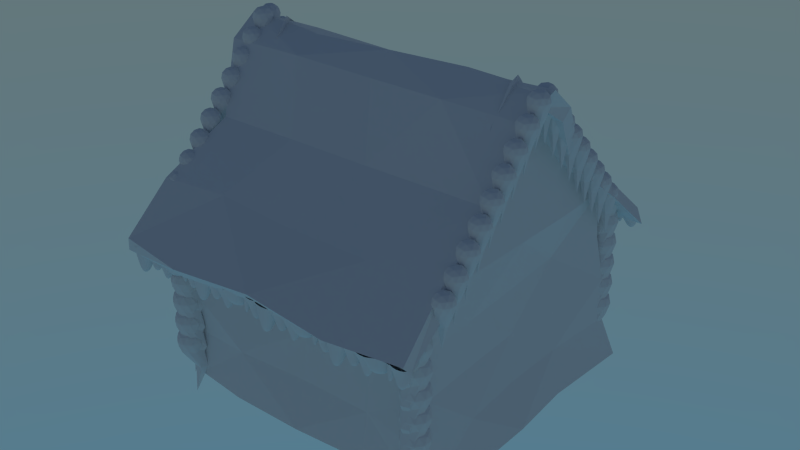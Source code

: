 # Source: house.blend  (saved by Blender 2.74.0; exported with 4.5.12 LTS)
import bpy
from mathutils import Matrix  # noqa: F401  (used for matrix-valued properties, if any)

bpy.ops.wm.read_factory_settings(use_empty=True)
scene = bpy.context.scene
scene.name = 'Scene'

# ---- collections
col_collection_1 = bpy.data.collections.new('Collection 1'); scene.collection.children.link(col_collection_1)
col_collection_2 = bpy.data.collections.new('Collection 2'); scene.collection.children.link(col_collection_2)

# ---- world
world_world = bpy.data.worlds.new('World'); scene.world = world_world
world_world.use_nodes = True; world_world.node_tree.nodes.clear()
_N = world_world.node_tree.nodes; _L = world_world.node_tree.links
n0 = _N.new('ShaderNodeOutputWorld'); n0.name = 'World Output'; n0.location = (300, 300)
n1 = _N.new('ShaderNodeBackground'); n1.name = 'Background'; n1.location = (10, 300)
n2 = _N.new('ShaderNodeTexSky'); n2.name = 'Sky Texture'; n2.location = (-190, 300)
n2.sky_type = 'HOSEK_WILKIE'
n2.sun_elevation = 1.571
_L.new(n1.outputs[0], n0.inputs[0])
_L.new(n2.outputs[0], n1.inputs[0])
n0.is_active_output = True
world_world.color = (0.05088, 0.05088, 0.05088)
world_world.use_sun_shadow = False
world_world.sun_shadow_jitter_overblur = 0.0
world_world.cycles.sampling_method = 'MANUAL'
world_world.cycles.sample_map_resolution = 256

# ---- meshes
me_plane_001 = bpy.data.meshes.new('Plane.001')
me_plane_001.from_pydata([(-0.4803, 0.5, -1.811), (-0.4803, -0.5, -1.922), (0.4803, -0.5, -1.977), (0.4803, 0.5, -1.9), (0.9452, -0.5, -1.961), (-0.4803, -1.0, -2.005), (-0.9181, 0.5057, -1.935), (0.4803, 1.0, -1.945), (0.8849, 0.5, -1.93), (-1.034, -0.5, -1.978), (0.4803, 2.24e-07, -1.89), (0.4803, -1.0, -2.06), (-0.4803, 1.0, -1.945), (-0.4803, 2.218e-07, -1.869), (1.07e-07, -0.5, -1.921), (1.033e-07, 0.5, -1.86), (0.9778, -1.022, -1.998), (-1.161, -1.003, -2.059), (0.9129, 1.0, -1.961), (-0.9169, 1.0, -1.91), (0.888, 2.554e-07, -1.929), (-0.9901, 2.879e-07, -1.978), (1.155e-07, -1.0, -2.06), (1.085e-07, 1.0, -1.945), (1.037e-07, 2.216e-07, -1.866), (0.4421, 1.7, -1.855), (-0.4398, 1.7, -1.855), (0.001133, 1.7, -1.855), (0.2297, 2.155, -1.783), (-0.2435, 2.106, -1.781), (-0.009116, 2.183, -1.801), (0.03709, 2.465, -1.761), (-0.07768, 2.453, -1.76), (-0.008267, 2.532, -1.794), (0.5, 0.5, 0.9166), (0.5, -0.5, 1.028), (-0.5, -0.5, 1.082), (-0.5, 0.5, 1.005), (-1.082, -0.5, 1.05), (0.5, -1.0, 1.11), (0.8895, 0.5029, 1.101), (-0.5, 1.0, 1.05), (-1.0, 0.5, 0.9884), (0.865, -0.5, 1.074), (-0.5, -7.513e-08, 0.9952), (-0.5, -1.0, 1.166), (0.5, 1.0, 1.05), (0.5, -7.354e-08, 0.9741), (0.0, -0.5, 1.027), (0.0, 0.5, 0.965), (-1.074, -1.0, 1.222), (0.8914, -1.005, 1.055), (-1.0, 1.0, 0.9507), (0.865, 1.0, 1.222), (-0.9838, -3.677e-08, 1.059), (0.8928, 4.15e-07, 1.111), (0.0, -1.0, 1.166), (0.0, 1.0, 1.05), (0.0, -7.337e-08, 0.9718), (-0.4602, 1.7, 0.9604), (0.4578, 1.7, 0.9604), (-0.001179, 1.7, 0.9604), (-0.2391, 2.155, 0.8881), (0.2535, 2.106, 0.8861), (0.00949, 2.183, 0.9064), (-0.03861, 2.465, 0.8659), (0.08086, 2.453, 0.8654), (0.008605, 2.532, 0.899), (0.7749, 0.5, -1.178), (0.85, -0.5, -1.178), (0.8866, -0.5, 0.4224), (0.8346, 0.5, 0.4224), (0.9057, -1.0, -1.178), (0.865, 1.0, 0.4224), (0.828, 3.495e-08, 0.4224), (0.9432, -1.0, 0.4224), (0.865, 1.0, -1.178), (0.8138, 2.035e-07, -1.178), (0.8493, -0.5, -0.3776), (0.8076, 0.5, -0.3776), (0.9432, -1.0, -0.3776), (0.865, 1.0, -0.3776), (0.8122, 1.192e-07, -0.3776), (-1.067, 0.5, 0.4224), (-1.019, -0.5, 0.4224), (-1.055, -0.5, -1.178), (-1.003, 0.5, -1.178), (-1.074, -1.0, 0.4224), (-1.034, 1.0, -1.178), (-0.9965, 2.036e-07, -1.178), (-1.112, -1.0, -1.178), (-1.034, 1.0, 0.4224), (-1.068, 3.518e-08, 0.4224), (-1.018, -0.5, -0.3776), (-0.9761, 0.5, -0.3776), (-1.112, -1.0, -0.3776), (-1.034, 1.0, -0.3776), (-1.067, 1.194e-07, -0.3776)], [], [(0, 15, 24, 13), (0, 13, 21, 6), (0, 6, 19, 12), (0, 12, 23, 15), (1, 14, 22, 5), (1, 5, 17, 9), (1, 9, 21, 13), (1, 13, 24, 14), (2, 4, 16, 11), (2, 11, 22, 14), (2, 14, 24, 10), (2, 10, 20, 4), (3, 8, 20, 10), (3, 10, 24, 15), (3, 15, 23, 7), (3, 7, 18, 8), (23, 12, 26, 27), (7, 23, 27, 25), (27, 26, 29, 30), (25, 27, 30, 28), (7, 25, 18), (12, 19, 26), (30, 29, 32, 33), (28, 30, 33, 31), (34, 49, 58, 47), (34, 47, 55, 40), (34, 40, 53, 46), (34, 46, 57, 49), (35, 48, 56, 39), (35, 39, 51, 43), (35, 43, 55, 47), (35, 47, 58, 48), (36, 38, 50, 45), (36, 45, 56, 48), (36, 48, 58, 44), (36, 44, 54, 38), (37, 42, 54, 44), (37, 44, 58, 49), (37, 49, 57, 41), (37, 41, 52, 42), (57, 46, 60, 61), (41, 57, 61, 59), (61, 60, 63, 64), (59, 61, 64, 62), (41, 59, 52), (46, 53, 60), (64, 63, 66, 67), (62, 64, 67, 65), (68, 79, 82, 77), (69, 4, 20, 77), (68, 76, 81, 79), (69, 78, 80, 72), (68, 77, 20, 8), (69, 77, 82, 78), (70, 74, 55, 43), (70, 75, 80, 78), (70, 78, 82, 74), (70, 43, 51, 75), (71, 40, 55, 74), (71, 74, 82, 79), (71, 79, 81, 73), (83, 42, 52, 91), (83, 94, 97, 92), (85, 9, 17, 90), (68, 8, 18, 76), (83, 91, 96, 94), (84, 93, 95, 87), (84, 87, 50, 38), (84, 38, 54, 92), (84, 92, 97, 93), (69, 72, 16, 4), (85, 90, 95, 93), (85, 93, 97, 89), (85, 89, 21, 9), (86, 6, 21, 89), (86, 89, 97, 94), (86, 94, 96, 88), (86, 88, 19, 6), (71, 73, 53, 40), (83, 92, 54, 42)])
me_plane_001.use_remesh_preserve_volume = False
me_plane_001.use_remesh_preserve_attributes = False
me_plane_001.use_mirror_vertex_groups = False
me_plane_001.update()
me_plane = bpy.data.meshes.new('Plane')
me_plane.from_pydata([(0.7984, 0.4792, 0.3503), (0.839, -0.7515, 1.491), (-0.7992, -0.6746, 1.5), (-0.8246, 0.503, 0.3438), (-1.547, -0.728, 1.519), (0.839, -1.308, 2.124), (1.598, 0.4376, 0.2845), (-0.7992, 0.6805, 0.0), (-1.656, 0.4854, 0.3224), (1.556, -0.7283, 1.434), (-0.4834, -0.1683, 0.8577), (-0.8246, -1.249, 2.195), (0.839, 0.716, -0.0008677), (1.151, -0.1989, 0.8204), (0.0072, -0.7527, 1.489), (0.0072, 0.4607, 0.2923), (-1.598, -1.264, 2.042), (1.598, -1.264, 2.042), (-1.656, 0.716, -0.0008677), (1.598, 0.6805, 0.0), (-1.343, -0.182, 0.8411), (1.593, -0.1955, 0.8246), (-2.983e-17, -1.208, 2.11), (-8.209e-17, 0.6805, 0.0), (0.3241, -0.2023, 0.8163), (0.7602, 0.4529, -0.3374), (0.7992, -0.7295, -1.433), (-0.8246, -0.6944, -1.562), (-0.7992, 0.4758, -0.3312), (-1.493, -0.707, -1.46), (0.839, -1.308, -2.126), (1.671, 0.4632, -0.297), (-0.8246, 0.716, -0.0008677), (-1.598, 0.4589, -0.3106), (1.556, -0.7283, -1.434), (-1.137, -0.1683, -0.8594), (-0.8246, -1.249, -2.197), (0.7992, 0.6805, 0.0), (1.099, -0.1986, -0.7891), (0.0072, -0.7527, -1.491), (-3.088e-17, 0.4352, -0.2817), (-1.656, -1.308, -2.126), (1.598, -1.264, -2.042), (-1.656, 0.716, -0.0008677), (1.671, 0.716, -0.0008677), (-1.563, -0.182, -0.8428), (1.523, -0.1953, -0.7931), (-2.983e-17, -1.208, -2.11), (-8.209e-17, 0.6805, 0.0), (-4.423e-17, -0.2018, -0.7852), (0.761, 0.3409, 0.2233), (0.7974, -0.8528, 1.331), (-0.7991, -0.7991, 1.399), (-0.8018, 0.3603, 0.2205), (-1.48, -0.8285, 1.357), (0.795, -1.387, 1.939), (1.593, 0.3238, 0.1722), (-0.8265, 0.5795, -0.09623), (-1.594, 0.3409, 0.2026), (1.627, -0.8769, 1.384), (-0.4449, -0.282, 0.7114), (-0.8214, -1.377, 2.088), (0.7992, 0.5531, -0.09679), (1.151, -0.3138, 0.6999), (-0.006997, -0.8562, 1.333), (0.005681, 0.3429, 0.1747), (-1.641, -1.431, 2.013), (1.598, -1.384, 1.936), (-1.654, 0.5773, -0.09299), (1.594, 0.553, -0.09665), (-1.28, -0.2941, 0.6948), (1.521, -0.3058, 0.6774), (-0.00855, -1.333, 2.012), (0.006529, 0.5826, -0.1006), (0.3201, -0.3182, 0.6969), (0.7992, 0.3625, -0.2332), (0.7974, -0.8528, -1.331), (-0.8245, -0.8239, -1.457), (-0.8274, 0.3827, -0.2304), (-1.48, -0.8285, -1.357), (0.795, -1.387, -1.939), (1.665, 0.3448, -0.1801), (-0.8265, 0.5795, 0.09449), (-1.652, 0.3626, -0.2117), (1.627, -0.8769, -1.386), (-1.098, -0.282, -0.7114), (-0.7961, -1.33, -2.007), (0.839, 0.5834, 0.09987), (1.099, -0.309, -0.6733), (-8.261e-05, -0.8834, -1.388), (0.005681, 0.3429, -0.1764), (-1.584, -1.382, -1.935), (1.671, -1.433, -2.016), (-1.596, 0.5472, 0.08851), (1.594, 0.553, 0.09665), (-1.554, -0.2984, -0.724), (1.521, -0.3058, -0.6774), (-0.00855, -1.333, -2.012), (-0.0006446, 0.5523, 0.0958), (0.003185, -0.3182, -0.6986)], [], [(0, 15, 24, 13), (0, 13, 21, 6), (0, 6, 19, 12), (0, 12, 23, 15), (1, 14, 22, 5), (1, 5, 17, 9), (1, 9, 21, 13), (1, 13, 24, 14), (2, 4, 16, 11), (2, 11, 22, 14), (2, 14, 24, 10), (2, 10, 20, 4), (3, 8, 20, 10), (3, 10, 24, 15), (3, 15, 23, 7), (3, 7, 18, 8), (25, 38, 49, 40), (25, 31, 46, 38), (25, 37, 44, 31), (25, 40, 48, 37), (26, 30, 47, 39), (26, 34, 42, 30), (26, 38, 46, 34), (26, 39, 49, 38), (27, 36, 41, 29), (27, 39, 47, 36), (27, 35, 49, 39), (27, 29, 45, 35), (28, 35, 45, 33), (28, 40, 49, 35), (28, 32, 48, 40), (28, 33, 43, 32), (63, 74, 65, 50), (56, 71, 63, 50), (62, 69, 56, 50), (65, 73, 62, 50), (55, 72, 64, 51), (59, 67, 55, 51), (63, 71, 59, 51), (64, 74, 63, 51), (61, 66, 54, 52), (64, 72, 61, 52), (60, 74, 64, 52), (54, 70, 60, 52), (60, 70, 58, 53), (65, 74, 60, 53), (57, 73, 65, 53), (58, 68, 57, 53), (90, 99, 88, 75), (88, 96, 81, 75), (81, 94, 87, 75), (87, 98, 90, 75), (89, 97, 80, 76), (80, 92, 84, 76), (84, 96, 88, 76), (88, 99, 89, 76), (79, 91, 86, 77), (86, 97, 89, 77), (89, 99, 85, 77), (85, 95, 79, 77), (83, 95, 85, 78), (85, 99, 90, 78), (90, 98, 82, 78), (82, 93, 83, 78), (4, 20, 70, 54), (16, 4, 54, 66), (5, 22, 72, 55), (17, 5, 55, 67), (6, 21, 71, 56), (19, 6, 56, 69), (7, 23, 73, 57), (18, 7, 57, 68), (8, 18, 68, 58), (20, 8, 58, 70), (9, 17, 67, 59), (21, 9, 59, 71), (11, 16, 66, 61), (22, 11, 61, 72), (12, 19, 69, 62), (23, 12, 62, 73), (45, 29, 79, 95), (29, 41, 91, 79), (47, 30, 80, 97), (30, 42, 92, 80), (46, 31, 81, 96), (31, 44, 94, 81), (48, 32, 82, 98), (32, 43, 93, 82), (43, 33, 83, 93), (33, 45, 95, 83), (42, 34, 84, 92), (34, 46, 96, 84), (41, 36, 86, 91), (36, 47, 97, 86), (44, 37, 87, 94), (37, 48, 98, 87)])
me_plane.use_remesh_preserve_volume = False
me_plane.use_remesh_preserve_attributes = False
me_plane.use_mirror_vertex_groups = False
me_plane.update()
me_icosphere_007 = bpy.data.meshes.new('Icosphere.007')
me_icosphere_007.from_pydata([(-0.1216, -0.7294, -2.796), (0.3775, 0.6853, -1.16), (-0.09127, -0.8092, -0.2817), (0.3446, 0.2694, -1.384), (-0.1435, -0.2951, -1.665), (0.8371, -0.21, -0.4407), (-0.2154, -1.106, -2.053), (0.2992, -0.9384, -2.053), (0.8033, 0.749, -0.6745), (-0.6988, 0.217, -0.5538), (0.2992, -0.3972, -2.053), (-0.5335, -0.6678, -2.053), (0.1061, 0.578, -2.422), (-0.2154, -0.23, -2.053), (-0.1459, 1.013, -0.7444), (-0.2176, 2.039, -0.9175), (0.01552, 1.35, -2.675), (-0.8822, 1.615, -0.9003), (0.8674, 1.737, -0.8376), (0.9059, 0.6409, -0.5704), (-0.182, 1.077, -1.717), (0.343, 1.189, -1.649), (-0.1552, 0.265, -0.4851), (-0.1391, 0.3132, -0.8173), (0.3806, 1.664, -1.393), (-0.4688, 1.483, -1.504), (-0.684, -0.4368, -0.8173), (-0.1211, 1.846, -1.303), (0.7426, 0.02671, -0.8173), (0.7426, -1.171, -0.7329), (-0.1391, -1.559, -0.8849), (-0.09505, 1.067, -1.303), (-0.3656, 0.5268, -1.257), (-0.226, 2.708, -1.262), (-0.08841, 2.689, -2.266), (-0.8906, 2.284, -1.245), (0.8545, 2.568, -0.3915), (0.8975, 1.31, -0.915), (-0.1904, 1.746, -2.062), (0.3349, 1.797, -1.791), (-0.1636, 0.934, -0.8298), (0.3732, 2.232, -1.596), (-0.4772, 2.152, -1.848), (-0.1295, 2.515, -1.648), (-0.1348, 2.47, -1.457), (0.1194, 2.553, -1.457), (0.1194, 2.82, -1.457), (-0.2918, 2.686, -1.457), (-0.1348, 2.903, -1.457), (-0.09706, 3.171, -0.8468), (-0.3661, 2.8, -0.8467), (0.3383, 3.029, -0.8468), (0.3383, 2.572, -0.8468), (-0.09706, 2.43, -0.8468), (0.1559, 4.118, -1.231), (0.322, 3.694, -1.226), (-0.1192, 2.542, -0.4782), (0.291, 3.303, -1.436), (-0.1683, 2.771, -1.701), (0.7546, 2.851, -0.5484), (0.7228, 3.754, -0.7684), (-0.691, 3.253, -0.6548), (0.06655, 3.593, -2.413), (-0.1706, 4.002, -0.8342), (-0.1228, 4.054, -1.36), (-0.3774, 3.545, -1.317), (0.771, 5.466, -0.5021)], [], [(0, 7, 6), (0, 6, 11), (0, 11, 13), (0, 13, 10), (3, 12, 1), (12, 31, 1), (4, 3, 5, 2), (1, 31, 14, 8), (31, 32, 9, 14), (3, 1, 8, 5), (7, 0, 10), (32, 4, 2, 9), (16, 21, 20), (12, 4, 32), (16, 20, 25), (16, 25, 27), (16, 27, 24), (10, 13, 23, 28), (13, 11, 26, 23), (7, 10, 28, 29), (20, 21, 19, 22), (24, 27, 15, 18), (6, 7, 29, 30), (21, 24, 18, 19), (11, 6, 30, 26), (25, 20, 22, 17), (21, 16, 24), (12, 3, 4), (27, 25, 17, 15), (12, 32, 31), (34, 47, 48), (34, 48, 46), (34, 44, 47), (34, 45, 44), (38, 39, 37, 40), (41, 43, 33, 36), (39, 41, 36, 37), (42, 38, 40, 35), (41, 39, 38, 42, 43), (43, 42, 35, 33), (45, 34, 46), (46, 48, 49, 51), (48, 47, 50, 49), (45, 46, 51, 52), (44, 45, 52, 53), (47, 44, 53, 50), (57, 62, 55), (62, 64, 55), (58, 57, 59, 56), (55, 64, 63, 60), (64, 65, 61, 63), (57, 55, 60, 59), (65, 58, 56, 61), (62, 58, 65), (62, 57, 58), (62, 65, 64)])
me_icosphere_007.use_remesh_preserve_volume = False
me_icosphere_007.use_remesh_preserve_attributes = False
me_icosphere_007.use_mirror_vertex_groups = False
me_icosphere_007.update()
me_icosphere_005 = bpy.data.meshes.new('Icosphere.005')
me_icosphere_005.from_pydata([(-0.1216, -0.7294, -2.796), (0.3775, 0.6853, -1.16), (-0.09127, -0.8092, -0.2817), (0.3446, 0.2694, -1.384), (-0.1435, -0.2951, -1.665), (0.8371, -0.21, -0.4407), (-0.2154, -1.106, -2.053), (0.2992, -0.9384, -2.053), (0.8033, 0.749, -0.6745), (-0.6988, 0.217, -0.5538), (0.2992, -0.3972, -2.053), (-0.5335, -0.6678, -2.053), (0.1061, 0.578, -2.422), (-0.2154, -0.23, -2.053), (-0.1459, 1.013, -0.7444), (-0.2176, 2.039, -0.9175), (0.01552, 1.35, -2.675), (-0.8822, 1.615, -0.9003), (0.8674, 1.737, -0.8376), (0.9059, 0.6409, -0.5704), (-0.182, 1.077, -1.717), (0.343, 1.189, -1.649), (-0.1552, 0.265, -0.4851), (-0.1391, 0.3132, -0.8173), (0.3806, 1.664, -1.393), (-0.4688, 1.483, -1.504), (-0.684, -0.4368, -0.8173), (-0.1211, 1.846, -1.303), (0.7426, 0.02671, -0.8173), (0.7426, -1.171, -0.7329), (-0.1391, -1.559, -0.8849), (-0.09505, 1.067, -1.303), (-0.3656, 0.5268, -1.257), (-0.226, 2.708, -1.262), (-0.08841, 2.689, -2.266), (-0.8906, 2.284, -1.245), (0.8545, 2.568, -0.3915), (0.8975, 1.31, -0.915), (-0.1904, 1.746, -2.062), (0.3349, 1.797, -1.791), (-0.1636, 0.934, -0.8298), (0.3732, 2.232, -1.596), (-0.4772, 2.152, -1.848), (-0.1295, 2.515, -1.648), (-0.1348, 2.47, -1.457), (0.1194, 2.553, -1.457), (0.1194, 2.82, -1.457), (-0.2918, 2.686, -1.457), (-0.1348, 2.903, -1.457), (-0.09706, 3.171, -0.8468), (-0.3661, 2.8, -0.8467), (0.3383, 3.029, -0.8468), (0.3383, 2.572, -0.8468), (-0.09706, 2.43, -0.8468), (0.1559, 4.118, -1.231), (0.322, 3.694, -1.226), (-0.1192, 2.542, -0.4782), (0.291, 3.303, -1.436), (-0.1683, 2.771, -1.701), (0.7546, 2.851, -0.5484), (0.7228, 3.754, -0.7684), (-0.691, 3.253, -0.6548), (0.06655, 3.593, -2.413), (-0.1706, 4.002, -0.8342), (-0.1228, 4.054, -1.36), (-0.3774, 3.545, -1.317), (0.771, 5.466, -0.5021)], [], [(0, 7, 6), (0, 6, 11), (0, 11, 13), (0, 13, 10), (3, 12, 1), (12, 31, 1), (4, 3, 5, 2), (1, 31, 14, 8), (31, 32, 9, 14), (3, 1, 8, 5), (7, 0, 10), (32, 4, 2, 9), (16, 21, 20), (12, 4, 32), (16, 20, 25), (16, 25, 27), (16, 27, 24), (10, 13, 23, 28), (13, 11, 26, 23), (7, 10, 28, 29), (20, 21, 19, 22), (24, 27, 15, 18), (6, 7, 29, 30), (21, 24, 18, 19), (11, 6, 30, 26), (25, 20, 22, 17), (21, 16, 24), (12, 3, 4), (27, 25, 17, 15), (12, 32, 31), (34, 47, 48), (34, 48, 46), (34, 44, 47), (34, 45, 44), (38, 39, 37, 40), (41, 43, 33, 36), (39, 41, 36, 37), (42, 38, 40, 35), (41, 39, 38, 42, 43), (43, 42, 35, 33), (45, 34, 46), (46, 48, 49, 51), (48, 47, 50, 49), (45, 46, 51, 52), (44, 45, 52, 53), (47, 44, 53, 50), (57, 62, 55), (62, 64, 55), (58, 57, 59, 56), (55, 64, 63, 60), (64, 65, 61, 63), (57, 55, 60, 59), (65, 58, 56, 61), (62, 58, 65), (62, 57, 58), (62, 65, 64)])
me_icosphere_005.use_remesh_preserve_volume = False
me_icosphere_005.use_remesh_preserve_attributes = False
me_icosphere_005.use_mirror_vertex_groups = False
me_icosphere_005.update()
me_icosphere_004 = bpy.data.meshes.new('Icosphere.004')
me_icosphere_004.from_pydata([(-0.1279, -0.006065, -4.279), (0.7176, -0.526, -0.5551), (-0.2824, -0.8509, -0.5551), (-0.9004, -0.0002851, -0.5551), (-0.2824, 0.8504, -0.5551), (0.7176, 0.5254, -0.5551), (0.2764, -0.8506, 0.4472), (-0.7236, -0.5257, 0.4472), (-0.7236, 0.5257, 0.4472), (0.2764, 0.8506, 0.4472), (0.8944, 0.0, 0.4472), (0.0, 0.0, 1.0), (-0.2154, -0.4413, -2.053), (0.2992, -0.274, -2.053), (0.2502, -0.8096, -0.7537), (0.8379, -0.0006025, -0.7537), (0.2992, 0.2671, -2.053), (-0.5335, -0.003471, -2.053), (-0.7009, -0.5006, -0.7537), (-0.2154, 0.4343, -2.053), (-0.7009, 0.4994, -0.7537), (0.2502, 0.8084, -0.7537), (0.9511, -0.309, 0.0), (0.9511, 0.309, 0.0), (0.0, -1.0, 0.0), (0.5878, -0.809, 0.0), (-0.9511, -0.309, 0.0), (-0.5878, -0.809, 0.0), (-0.5878, 0.809, 0.0), (-0.9511, 0.309, 0.0), (0.5878, 0.809, 0.0), (0.0, 1.0, 0.0), (0.6882, -0.5, 0.5257), (-0.2629, -0.809, 0.5257), (-0.8506, 0.0, 0.5257), (-0.2629, 0.809, 0.5257), (0.6882, 0.5, 0.5257), (0.1625, -0.5, 0.8507), (0.5257, 0.0, 0.8507), (-0.4253, -0.309, 0.8507), (-0.4253, 0.309, 0.8507), (0.1625, 0.5, 0.8507)], [], [(0, 13, 12), (1, 13, 15), (0, 12, 17), (0, 17, 19), (0, 19, 16), (1, 15, 22), (2, 14, 24), (3, 18, 26), (4, 20, 28), (5, 21, 30), (1, 22, 25), (2, 24, 27), (3, 26, 29), (4, 28, 31), (5, 30, 23), (6, 32, 37), (7, 33, 39), (8, 34, 40), (9, 35, 41), (10, 36, 38), (38, 41, 11), (38, 36, 41), (36, 9, 41), (41, 40, 11), (41, 35, 40), (35, 8, 40), (40, 39, 11), (40, 34, 39), (34, 7, 39), (39, 37, 11), (39, 33, 37), (33, 6, 37), (37, 38, 11), (37, 32, 38), (32, 10, 38), (23, 36, 10), (23, 30, 36), (30, 9, 36), (31, 35, 9), (31, 28, 35), (28, 8, 35), (29, 34, 8), (29, 26, 34), (26, 7, 34), (27, 33, 7), (27, 24, 33), (24, 6, 33), (25, 32, 6), (25, 22, 32), (22, 10, 32), (30, 31, 9), (30, 21, 31), (21, 4, 31), (28, 29, 8), (28, 20, 29), (20, 3, 29), (26, 27, 7), (26, 18, 27), (18, 2, 27), (24, 25, 6), (24, 14, 25), (14, 1, 25), (22, 23, 10), (22, 15, 23), (15, 5, 23), (16, 21, 5), (16, 19, 21), (19, 4, 21), (19, 20, 4), (19, 17, 20), (17, 3, 20), (17, 18, 3), (17, 12, 18), (12, 2, 18), (15, 16, 5), (15, 13, 16), (13, 0, 16), (12, 14, 2), (12, 13, 14), (13, 1, 14)])
me_icosphere_004.use_remesh_preserve_volume = False
me_icosphere_004.use_remesh_preserve_attributes = False
me_icosphere_004.use_mirror_vertex_groups = False
me_icosphere_004.update()
me_icosphere_003 = bpy.data.meshes.new('Icosphere.003')
me_icosphere_003.from_pydata([(-0.1279, -0.006065, -4.279), (0.7176, -0.526, -0.5551), (-0.2824, -0.8509, -0.5551), (-0.9004, -0.0002851, -0.5551), (-0.2824, 0.8504, -0.5551), (0.7176, 0.5254, -0.5551), (0.2764, -0.8506, 0.4472), (-0.7236, -0.5257, 0.4472), (-0.7236, 0.5257, 0.4472), (0.2764, 0.8506, 0.4472), (0.8944, 0.0, 0.4472), (0.0, 0.0, 1.0), (-0.2154, -0.4413, -2.053), (0.2992, -0.274, -2.053), (0.2502, -0.8096, -0.7537), (0.8379, -0.0006025, -0.7537), (0.2992, 0.2671, -2.053), (-0.5335, -0.003471, -2.053), (-0.7009, -0.5006, -0.7537), (-0.2154, 0.4343, -2.053), (-0.7009, 0.4994, -0.7537), (0.2502, 0.8084, -0.7537), (0.9511, -0.309, 0.0), (0.9511, 0.309, 0.0), (0.0, -1.0, 0.0), (0.5878, -0.809, 0.0), (-0.9511, -0.309, 0.0), (-0.5878, -0.809, 0.0), (-0.5878, 0.809, 0.0), (-0.9511, 0.309, 0.0), (0.5878, 0.809, 0.0), (0.0, 1.0, 0.0), (0.6882, -0.5, 0.5257), (-0.2629, -0.809, 0.5257), (-0.8506, 0.0, 0.5257), (-0.2629, 0.809, 0.5257), (0.6882, 0.5, 0.5257), (0.1625, -0.5, 0.8507), (0.5257, 0.0, 0.8507), (-0.4253, -0.309, 0.8507), (-0.4253, 0.309, 0.8507), (0.1625, 0.5, 0.8507)], [], [(0, 13, 12), (1, 13, 15), (0, 12, 17), (0, 17, 19), (0, 19, 16), (1, 15, 22), (2, 14, 24), (3, 18, 26), (4, 20, 28), (5, 21, 30), (1, 22, 25), (2, 24, 27), (3, 26, 29), (4, 28, 31), (5, 30, 23), (6, 32, 37), (7, 33, 39), (8, 34, 40), (9, 35, 41), (10, 36, 38), (38, 41, 11), (38, 36, 41), (36, 9, 41), (41, 40, 11), (41, 35, 40), (35, 8, 40), (40, 39, 11), (40, 34, 39), (34, 7, 39), (39, 37, 11), (39, 33, 37), (33, 6, 37), (37, 38, 11), (37, 32, 38), (32, 10, 38), (23, 36, 10), (23, 30, 36), (30, 9, 36), (31, 35, 9), (31, 28, 35), (28, 8, 35), (29, 34, 8), (29, 26, 34), (26, 7, 34), (27, 33, 7), (27, 24, 33), (24, 6, 33), (25, 32, 6), (25, 22, 32), (22, 10, 32), (30, 31, 9), (30, 21, 31), (21, 4, 31), (28, 29, 8), (28, 20, 29), (20, 3, 29), (26, 27, 7), (26, 18, 27), (18, 2, 27), (24, 25, 6), (24, 14, 25), (14, 1, 25), (22, 23, 10), (22, 15, 23), (15, 5, 23), (16, 21, 5), (16, 19, 21), (19, 4, 21), (19, 20, 4), (19, 17, 20), (17, 3, 20), (17, 18, 3), (17, 12, 18), (12, 2, 18), (15, 16, 5), (15, 13, 16), (13, 0, 16), (12, 14, 2), (12, 13, 14), (13, 1, 14)])
me_icosphere_003.use_remesh_preserve_volume = False
me_icosphere_003.use_remesh_preserve_attributes = False
me_icosphere_003.use_mirror_vertex_groups = False
me_icosphere_003.update()
me_icosphere_002 = bpy.data.meshes.new('Icosphere.002')
me_icosphere_002.from_pydata([(-0.1279, -0.006065, -4.279), (0.7176, -0.526, -0.5551), (-0.2824, -0.8509, -0.5551), (-0.9004, -0.0002851, -0.5551), (-0.2824, 0.8504, -0.5551), (0.7176, 0.5254, -0.5551), (0.2764, -0.8506, 0.4472), (-0.7236, -0.5257, 0.4472), (-0.7236, 0.5257, 0.4472), (0.2764, 0.8506, 0.4472), (0.8944, 0.0, 0.4472), (0.0, 0.0, 1.0), (-0.2154, -0.4413, -2.053), (0.2992, -0.274, -2.053), (0.2502, -0.8096, -0.7537), (0.8379, -0.0006025, -0.7537), (0.2992, 0.2671, -2.053), (-0.5335, -0.003471, -2.053), (-0.7009, -0.5006, -0.7537), (-0.2154, 0.4343, -2.053), (-0.7009, 0.4994, -0.7537), (0.2502, 0.8084, -0.7537), (0.9511, -0.309, 0.0), (0.9511, 0.309, 0.0), (0.0, -1.0, 0.0), (0.5878, -0.809, 0.0), (-0.9511, -0.309, 0.0), (-0.5878, -0.809, 0.0), (-0.5878, 0.809, 0.0), (-0.9511, 0.309, 0.0), (0.5878, 0.809, 0.0), (0.0, 1.0, 0.0), (0.6882, -0.5, 0.5257), (-0.2629, -0.809, 0.5257), (-0.8506, 0.0, 0.5257), (-0.2629, 0.809, 0.5257), (0.6882, 0.5, 0.5257), (0.1625, -0.5, 0.8507), (0.5257, 0.0, 0.8507), (-0.4253, -0.309, 0.8507), (-0.4253, 0.309, 0.8507), (0.1625, 0.5, 0.8507)], [], [(0, 13, 12), (1, 13, 15), (0, 12, 17), (0, 17, 19), (0, 19, 16), (1, 15, 22), (2, 14, 24), (3, 18, 26), (4, 20, 28), (5, 21, 30), (1, 22, 25), (2, 24, 27), (3, 26, 29), (4, 28, 31), (5, 30, 23), (6, 32, 37), (7, 33, 39), (8, 34, 40), (9, 35, 41), (10, 36, 38), (38, 41, 11), (38, 36, 41), (36, 9, 41), (41, 40, 11), (41, 35, 40), (35, 8, 40), (40, 39, 11), (40, 34, 39), (34, 7, 39), (39, 37, 11), (39, 33, 37), (33, 6, 37), (37, 38, 11), (37, 32, 38), (32, 10, 38), (23, 36, 10), (23, 30, 36), (30, 9, 36), (31, 35, 9), (31, 28, 35), (28, 8, 35), (29, 34, 8), (29, 26, 34), (26, 7, 34), (27, 33, 7), (27, 24, 33), (24, 6, 33), (25, 32, 6), (25, 22, 32), (22, 10, 32), (30, 31, 9), (30, 21, 31), (21, 4, 31), (28, 29, 8), (28, 20, 29), (20, 3, 29), (26, 27, 7), (26, 18, 27), (18, 2, 27), (24, 25, 6), (24, 14, 25), (14, 1, 25), (22, 23, 10), (22, 15, 23), (15, 5, 23), (16, 21, 5), (16, 19, 21), (19, 4, 21), (19, 20, 4), (19, 17, 20), (17, 3, 20), (17, 18, 3), (17, 12, 18), (12, 2, 18), (15, 16, 5), (15, 13, 16), (13, 0, 16), (12, 14, 2), (12, 13, 14), (13, 1, 14)])
me_icosphere_002.use_remesh_preserve_volume = False
me_icosphere_002.use_remesh_preserve_attributes = False
me_icosphere_002.use_mirror_vertex_groups = False
me_icosphere_002.update()
me_icosphere_001 = bpy.data.meshes.new('Icosphere.001')
me_icosphere_001.from_pydata([(-0.1279, -0.09417, -4.279), (0.7176, -0.526, -0.5551), (-0.2824, -0.8509, -0.5551), (-0.9004, -0.0002851, -0.5551), (-0.2824, 0.8504, -0.5551), (0.7176, 0.5254, -0.5551), (0.2764, -0.8506, 0.4472), (-0.7236, -0.5257, 0.4472), (-0.7236, 0.5257, 0.4472), (0.2764, 0.8506, 0.4472), (0.8944, 0.0, 0.4472), (0.0, 0.0, 1.0), (-0.2154, -1.106, -2.053), (0.2992, -0.9384, -2.053), (0.2502, -0.8096, -0.7537), (0.8379, -0.0006025, -0.7537), (0.2992, -0.3972, -2.053), (-0.5335, -0.6678, -2.053), (-0.7009, -0.5006, -0.7537), (-0.2154, -0.23, -2.053), (-0.7009, 0.4994, -0.7537), (0.2502, 0.8084, -0.7537), (0.9511, -0.309, 0.0), (0.9511, 0.309, 0.0), (0.0, -1.0, 0.0), (0.5878, -0.809, 0.0), (-0.9511, -0.309, 0.0), (-0.5878, -0.809, 0.0), (-0.5878, 0.809, 0.0), (-0.9511, 0.309, 0.0), (0.5878, 0.809, 0.0), (0.0, 1.0, 0.0), (0.6882, -0.5, 0.5257), (-0.2629, -0.809, 0.5257), (-0.8506, 0.0, 0.5257), (-0.2629, 0.809, 0.5257), (0.6882, 0.5, 0.5257), (0.1625, -0.5, 0.8507), (0.5257, 0.0, 0.8507), (-0.4253, -0.309, 0.8507), (-0.4253, 0.309, 0.8507), (0.1625, 0.5, 0.8507)], [], [(0, 13, 12), (1, 13, 15), (0, 12, 17), (0, 17, 19), (0, 19, 16), (1, 15, 22), (2, 14, 24), (3, 18, 26), (4, 20, 28), (5, 21, 30), (1, 22, 25), (2, 24, 27), (3, 26, 29), (4, 28, 31), (5, 30, 23), (6, 32, 37), (7, 33, 39), (8, 34, 40), (9, 35, 41), (10, 36, 38), (38, 41, 11), (38, 36, 41), (36, 9, 41), (41, 40, 11), (41, 35, 40), (35, 8, 40), (40, 39, 11), (40, 34, 39), (34, 7, 39), (39, 37, 11), (39, 33, 37), (33, 6, 37), (37, 38, 11), (37, 32, 38), (32, 10, 38), (23, 36, 10), (23, 30, 36), (30, 9, 36), (31, 35, 9), (31, 28, 35), (28, 8, 35), (29, 34, 8), (29, 26, 34), (26, 7, 34), (27, 33, 7), (27, 24, 33), (24, 6, 33), (25, 32, 6), (25, 22, 32), (22, 10, 32), (30, 31, 9), (30, 21, 31), (21, 4, 31), (28, 29, 8), (28, 20, 29), (20, 3, 29), (26, 27, 7), (26, 18, 27), (18, 2, 27), (24, 25, 6), (24, 14, 25), (14, 1, 25), (22, 23, 10), (22, 15, 23), (15, 5, 23), (16, 21, 5), (16, 19, 21), (19, 4, 21), (19, 20, 4), (19, 17, 20), (17, 3, 20), (17, 18, 3), (17, 12, 18), (12, 2, 18), (15, 16, 5), (15, 13, 16), (13, 0, 16), (12, 14, 2), (12, 13, 14), (13, 1, 14)])
me_icosphere_001.use_remesh_preserve_volume = False
me_icosphere_001.use_remesh_preserve_attributes = False
me_icosphere_001.use_mirror_vertex_groups = False
me_icosphere_001.update()
me_icosphere = bpy.data.meshes.new('Icosphere')
me_icosphere.from_pydata([(-0.1279, -0.006065, -4.279), (0.7176, -0.526, -0.5551), (-0.2824, -0.8509, -0.5551), (-0.9004, -0.0002851, -0.5551), (-0.2824, 0.8504, -0.5551), (0.7176, 0.5254, -0.5551), (0.2764, -0.8506, 0.4472), (-0.7236, -0.5257, 0.4472), (-0.7236, 0.5257, 0.4472), (0.2764, 0.8506, 0.4472), (0.8944, 0.0, 0.4472), (0.0, 0.0, 1.0), (-0.2154, -0.4413, -2.053), (0.2992, -0.274, -2.053), (0.2502, -0.8096, -0.7537), (0.8379, -0.0006025, -0.7537), (0.2992, 0.2671, -2.053), (-0.5335, -0.003471, -2.053), (-0.7009, -0.5006, -0.7537), (-0.2154, 0.4343, -2.053), (-0.7009, 0.4994, -0.7537), (0.2502, 0.8084, -0.7537), (0.9511, -0.309, 0.0), (0.9511, 0.309, 0.0), (0.0, -1.0, 0.0), (0.5878, -0.809, 0.0), (-0.9511, -0.309, 0.0), (-0.5878, -0.809, 0.0), (-0.5878, 0.809, 0.0), (-0.9511, 0.309, 0.0), (0.5878, 0.809, 0.0), (0.0, 1.0, 0.0), (0.6882, -0.5, 0.5257), (-0.2629, -0.809, 0.5257), (-0.8506, 0.0, 0.5257), (-0.2629, 0.809, 0.5257), (0.6882, 0.5, 0.5257), (0.1625, -0.5, 0.8507), (0.5257, 0.0, 0.8507), (-0.4253, -0.309, 0.8507), (-0.4253, 0.309, 0.8507), (0.1625, 0.5, 0.8507)], [], [(0, 13, 12), (1, 13, 15), (0, 12, 17), (0, 17, 19), (0, 19, 16), (1, 15, 22), (2, 14, 24), (3, 18, 26), (4, 20, 28), (5, 21, 30), (1, 22, 25), (2, 24, 27), (3, 26, 29), (4, 28, 31), (5, 30, 23), (6, 32, 37), (7, 33, 39), (8, 34, 40), (9, 35, 41), (10, 36, 38), (38, 41, 11), (38, 36, 41), (36, 9, 41), (41, 40, 11), (41, 35, 40), (35, 8, 40), (40, 39, 11), (40, 34, 39), (34, 7, 39), (39, 37, 11), (39, 33, 37), (33, 6, 37), (37, 38, 11), (37, 32, 38), (32, 10, 38), (23, 36, 10), (23, 30, 36), (30, 9, 36), (31, 35, 9), (31, 28, 35), (28, 8, 35), (29, 34, 8), (29, 26, 34), (26, 7, 34), (27, 33, 7), (27, 24, 33), (24, 6, 33), (25, 32, 6), (25, 22, 32), (22, 10, 32), (30, 31, 9), (30, 21, 31), (21, 4, 31), (28, 29, 8), (28, 20, 29), (20, 3, 29), (26, 27, 7), (26, 18, 27), (18, 2, 27), (24, 25, 6), (24, 14, 25), (14, 1, 25), (22, 23, 10), (22, 15, 23), (15, 5, 23), (16, 21, 5), (16, 19, 21), (19, 4, 21), (19, 20, 4), (19, 17, 20), (17, 3, 20), (17, 18, 3), (17, 12, 18), (12, 2, 18), (15, 16, 5), (15, 13, 16), (13, 0, 16), (12, 14, 2), (12, 13, 14), (13, 1, 14)])
me_icosphere.use_remesh_preserve_volume = False
me_icosphere.use_remesh_preserve_attributes = False
me_icosphere.use_mirror_vertex_groups = False
me_icosphere.update()

# ---- objects
ob_plane_001 = bpy.data.objects.new('Plane.001', me_plane_001)
ob_plane = bpy.data.objects.new('Plane', me_plane)
ob_icosphere_009 = bpy.data.objects.new('Icosphere.009', me_icosphere_007)
ob_icosphere_008 = bpy.data.objects.new('Icosphere.008', me_icosphere_005)
ob_icosphere_007 = bpy.data.objects.new('Icosphere.007', me_icosphere_004)
ob_icosphere_006 = bpy.data.objects.new('Icosphere.006', me_icosphere_003)
ob_icosphere_005 = bpy.data.objects.new('Icosphere.005', me_icosphere_002)
ob_icosphere_004 = bpy.data.objects.new('Icosphere.004', me_icosphere_001)
ob_icosphere_003 = bpy.data.objects.new('Icosphere.003', me_icosphere_001)
ob_icosphere_002 = bpy.data.objects.new('Icosphere.002', me_icosphere_001)
ob_icosphere_001 = bpy.data.objects.new('Icosphere.001', me_icosphere_001)
ob_icosphere = bpy.data.objects.new('Icosphere', me_icosphere)

# ---- transforms, parenting, visibility, modifiers, constraints
ob_plane_001.location = (-18.77, 2.175, -10.47)
ob_plane_001.rotation_euler = (1.571, -0.0, -1.571)
ob_plane_001.scale = (13.95, 9.424, 9.424)
ob_plane_001.lineart.crease_threshold = 0.0
ob_plane.location = (-15.21, 2.34, 6.794)
ob_plane.rotation_euler = (1.571, -0.0, 0.0)
ob_plane.scale = (10.06, 8.553, 8.553)
ob_plane.lineart.crease_threshold = 0.0
ob_icosphere_009.location = (-28.92, 19.51, -3.283)
ob_icosphere_009.rotation_euler = (1.272e-08, 0.1729, -1.571)
ob_icosphere_009.scale = (1.6, 1.6, 1.6)
ob_icosphere_009.lineart.crease_threshold = 0.0
_m = ob_icosphere_009.modifiers.new('Array', 'ARRAY')
_m.count = 4
_m.constant_offset_displace = (0.0, 0.0, 0.0)
_m.relative_offset_displace = (0.0, 0.7, 0.0)
_m = ob_icosphere_009.modifiers.new('Subsurf', 'SUBSURF')
_m.uv_smooth = 'PRESERVE_CORNERS'
_m.quality = 2
_m.show_only_control_edges = False
ob_icosphere_008.location = (-28.92, -13.98, -3.403)
ob_icosphere_008.rotation_euler = (-1.412e-08, -0.1849, -1.571)
ob_icosphere_008.scale = (1.6, 1.6, 1.6)
ob_icosphere_008.lineart.crease_threshold = 0.0
_m = ob_icosphere_008.modifiers.new('Array', 'ARRAY')
_m.count = 4
_m.constant_offset_displace = (0.0, 0.0, 0.0)
_m.relative_offset_displace = (0.0, 0.7, 0.0)
_m = ob_icosphere_008.modifiers.new('Subsurf', 'SUBSURF')
_m.uv_smooth = 'PRESERVE_CORNERS'
_m.quality = 2
_m.show_only_control_edges = False
ob_icosphere_007.location = (-29.99, -9.82, 0.2007)
ob_icosphere_007.lineart.crease_threshold = 0.0
_m = ob_icosphere_007.modifiers.new('Array', 'ARRAY')
_m.count = 9
_m.constant_offset_displace = (0.0, 0.0, 0.0)
_m.relative_offset_displace = (0.0, 0.72, 0.3)
ob_icosphere_006.location = (-30.74, 14.84, 0.0)
ob_icosphere_006.rotation_euler = (0.0, -0.0, -3.142)
ob_icosphere_006.lineart.crease_threshold = 0.0
_m = ob_icosphere_006.modifiers.new('Array', 'ARRAY')
_m.count = 9
_m.constant_offset_displace = (0.0, 0.0, 0.0)
_m.relative_offset_displace = (0.0, 0.72, 0.3)
ob_icosphere_005.location = (0.1897, 14.84, -0.7425)
ob_icosphere_005.rotation_euler = (0.0, -0.0, -3.142)
ob_icosphere_005.lineart.crease_threshold = 0.0
_m = ob_icosphere_005.modifiers.new('Array', 'ARRAY')
_m.count = 9
_m.constant_offset_displace = (0.0, 0.0, 0.0)
_m.relative_offset_displace = (0.0, 0.72, 0.3)
ob_icosphere_004.location = (-29.28, -10.79, -16.0)
ob_icosphere_004.rotation_euler = (0.0, -0.0, -4.116)
ob_icosphere_004.scale = (1.407, 1.407, 1.407)
ob_icosphere_004.lineart.crease_threshold = 0.0
_m = ob_icosphere_004.modifiers.new('Array', 'ARRAY')
_m.count = 6
_m.constant_offset_displace = (0.0, 0.0, 0.0)
_m.relative_offset_displace = (0.0, 0.0, 0.3)
ob_icosphere_003.location = (-29.67, 17.14, -14.8)
ob_icosphere_003.rotation_euler = (-0.08483, -0.0, 3.052)
ob_icosphere_003.scale = (1.546, 1.546, 1.546)
ob_icosphere_003.lineart.crease_threshold = 0.0
_m = ob_icosphere_003.modifiers.new('Array', 'ARRAY')
_m.count = 6
_m.constant_offset_displace = (0.0, 0.0, 0.0)
_m.relative_offset_displace = (0.0, 0.0, 0.3)
ob_icosphere_002.location = (-0.9737, 16.77, -13.6)
ob_icosphere_002.scale = (1.407, 1.407, 1.407)
ob_icosphere_002.lineart.crease_threshold = 0.0
_m = ob_icosphere_002.modifiers.new('Array', 'ARRAY')
_m.count = 6
_m.constant_offset_displace = (0.0, 0.0, 0.0)
_m.relative_offset_displace = (0.0, 0.0, 0.3)
ob_icosphere_001.location = (-1.096, -11.19, -13.6)
ob_icosphere_001.scale = (1.407, 1.407, 1.407)
ob_icosphere_001.lineart.crease_threshold = 0.0
_m = ob_icosphere_001.modifiers.new('Array', 'ARRAY')
_m.count = 6
_m.constant_offset_displace = (0.0, 0.0, 0.0)
_m.relative_offset_displace = (0.0, 0.0, 0.3)
ob_icosphere.location = (1.007, -10.49, -0.4596)
ob_icosphere.lineart.crease_threshold = 0.0
_m = ob_icosphere.modifiers.new('Array', 'ARRAY')
_m.count = 9
_m.constant_offset_displace = (0.0, 0.0, 0.0)
_m.relative_offset_displace = (0.0, 0.72, 0.3)

# ---- collection membership
col_collection_1.objects.link(ob_plane_001)
col_collection_1.objects.link(ob_plane)
col_collection_2.objects.link(ob_icosphere_009)
col_collection_2.objects.link(ob_icosphere_008)
col_collection_2.objects.link(ob_icosphere_007)
col_collection_2.objects.link(ob_icosphere_006)
col_collection_2.objects.link(ob_icosphere_005)
col_collection_2.objects.link(ob_icosphere_004)
col_collection_2.objects.link(ob_icosphere_003)
col_collection_2.objects.link(ob_icosphere_002)
col_collection_2.objects.link(ob_icosphere_001)
col_collection_2.objects.link(ob_icosphere)

# ---- scene / render settings (as saved in the file)
scene.frame_start = 1; scene.frame_end = 250; scene.frame_set(1)
scene.render.engine = 'CYCLES'
scene.render.resolution_percentage = 50
scene.render.fps = 60
scene.render.dither_intensity = 0.0
scene.render.use_border = True
scene.cycles.feature_set = 'EXPERIMENTAL'
scene.cycles.use_denoising = False
scene.cycles.samples = 10
scene.cycles.sampling_pattern = 'TABULATED_SOBOL'
scene.cycles.light_sampling_threshold = 0.0
scene.cycles.use_adaptive_sampling = False
scene.cycles.use_light_tree = False
scene.cycles.blur_glossy = 0.0
scene.cycles.pixel_filter_type = 'GAUSSIAN'
scene.cycles.sample_clamp_indirect = 0.0
scene.view_settings.view_transform = 'Standard'
bpy.context.view_layer.update()

# ---- added for rendering (the .blend has no active camera): camera
cam_auto = bpy.data.cameras.new('AutoCamera')
cam_auto.lens = 50.0
cam_auto.sensor_width = 36.0
cam_auto.clip_end = 1025.28
ob_auto_camera = bpy.data.objects.new('AutoCamera', cam_auto)
scene.collection.objects.link(ob_auto_camera)
ob_auto_camera.location = (44.1998, -67.4832, 42.6608)
ob_auto_camera.rotation_euler = (1.09748, -7.21219e-08, 0.694738)
scene.camera = ob_auto_camera
bpy.context.view_layer.update()

